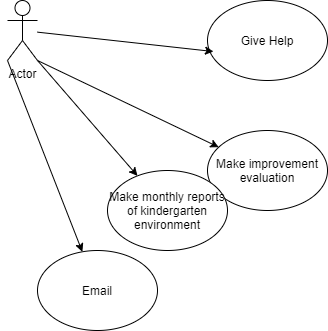

The diagram above was exported from draw.io. Its source (the exported page's mxGraphModel, read from the mxfile embedded in the PNG):
<mxGraphModel dx="868" dy="450" grid="1" gridSize="10" guides="1" tooltips="1" connect="1" arrows="1" fold="1" page="1" pageScale="1" pageWidth="850" pageHeight="1100" math="0" shadow="0">
  <root>
    <mxCell id="0" />
    <mxCell id="1" parent="0" />
    <mxCell id="w4RHxBXTI_e86ieTWNA2-1" value="Actor" style="shape=umlActor;verticalLabelPosition=bottom;labelBackgroundColor=#ffffff;verticalAlign=top;html=1;outlineConnect=0;" vertex="1" parent="1">
      <mxGeometry x="160" y="190" width="30" height="60" as="geometry" />
    </mxCell>
    <mxCell id="w4RHxBXTI_e86ieTWNA2-2" value="Give Help" style="ellipse;whiteSpace=wrap;html=1;" vertex="1" parent="1">
      <mxGeometry x="360" y="190" width="120" height="80" as="geometry" />
    </mxCell>
    <mxCell id="w4RHxBXTI_e86ieTWNA2-3" value="" style="endArrow=classic;html=1;entryX=0.05;entryY=0.638;entryDx=0;entryDy=0;entryPerimeter=0;" edge="1" parent="1" source="w4RHxBXTI_e86ieTWNA2-1" target="w4RHxBXTI_e86ieTWNA2-2">
      <mxGeometry width="50" height="50" relative="1" as="geometry">
        <mxPoint x="400" y="260" as="sourcePoint" />
        <mxPoint x="450" y="210" as="targetPoint" />
      </mxGeometry>
    </mxCell>
    <mxCell id="w4RHxBXTI_e86ieTWNA2-4" value="" style="endArrow=classic;html=1;exitX=1;exitY=1;exitDx=0;exitDy=0;exitPerimeter=0;" edge="1" parent="1" source="w4RHxBXTI_e86ieTWNA2-1" target="w4RHxBXTI_e86ieTWNA2-5">
      <mxGeometry width="50" height="50" relative="1" as="geometry">
        <mxPoint x="400" y="260" as="sourcePoint" />
        <mxPoint x="360" y="290" as="targetPoint" />
      </mxGeometry>
    </mxCell>
    <mxCell id="w4RHxBXTI_e86ieTWNA2-5" value="Make improvement evaluation" style="ellipse;whiteSpace=wrap;html=1;" vertex="1" parent="1">
      <mxGeometry x="360" y="320" width="120" height="80" as="geometry" />
    </mxCell>
    <mxCell id="w4RHxBXTI_e86ieTWNA2-6" value="" style="endArrow=classic;html=1;" edge="1" parent="1" target="w4RHxBXTI_e86ieTWNA2-7">
      <mxGeometry width="50" height="50" relative="1" as="geometry">
        <mxPoint x="190" y="250" as="sourcePoint" />
        <mxPoint x="320" y="400" as="targetPoint" />
      </mxGeometry>
    </mxCell>
    <mxCell id="w4RHxBXTI_e86ieTWNA2-7" value="Make monthly reports of kindergarten environment" style="ellipse;whiteSpace=wrap;html=1;" vertex="1" parent="1">
      <mxGeometry x="260" y="360" width="120" height="80" as="geometry" />
    </mxCell>
    <mxCell id="w4RHxBXTI_e86ieTWNA2-8" value="" style="endArrow=classic;html=1;exitX=0;exitY=1;exitDx=0;exitDy=0;exitPerimeter=0;" edge="1" parent="1" source="w4RHxBXTI_e86ieTWNA2-1" target="w4RHxBXTI_e86ieTWNA2-9">
      <mxGeometry width="50" height="50" relative="1" as="geometry">
        <mxPoint x="400" y="430" as="sourcePoint" />
        <mxPoint x="250" y="480" as="targetPoint" />
      </mxGeometry>
    </mxCell>
    <mxCell id="w4RHxBXTI_e86ieTWNA2-9" value="Email" style="ellipse;whiteSpace=wrap;html=1;" vertex="1" parent="1">
      <mxGeometry x="190" y="440" width="120" height="80" as="geometry" />
    </mxCell>
  </root>
</mxGraphModel>